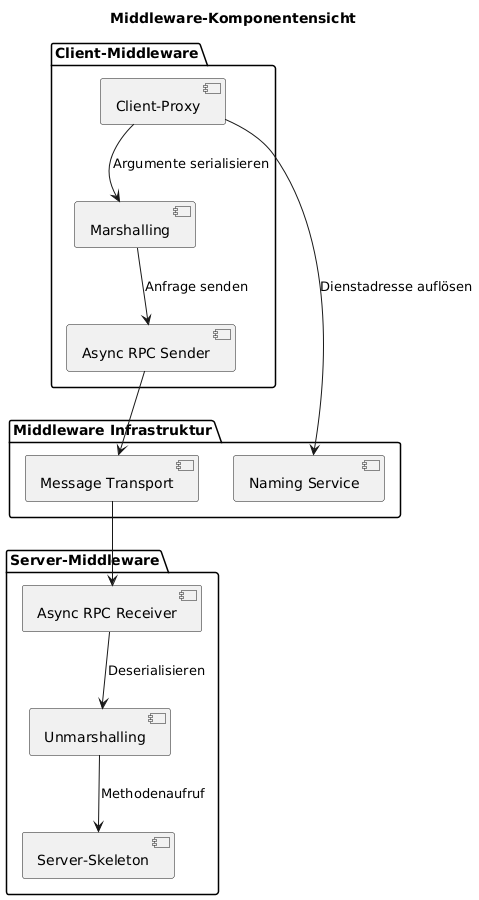

The diagram above was rendered by PlantUML. Its source (embedded in the PNG):
@startuml
title Middleware-Komponentensicht

package "Client-Middleware" {
    [Client-Proxy]
    [Marshalling]
    [Async RPC Sender]


}

package "Middleware Infrastruktur" {
    [Naming Service]
    [Message Transport]
}

    [Client-Proxy] --> [Naming Service] : Dienstadresse auflösen
    [Client-Proxy] --> [Marshalling] : Argumente serialisieren
    [Marshalling] --> [Async RPC Sender] : Anfrage senden
package "Server-Middleware" {
    [Async RPC Receiver]
    [Unmarshalling]
    [Server-Skeleton]

    [Async RPC Receiver] --> [Unmarshalling] : Deserialisieren
    [Unmarshalling] --> [Server-Skeleton] : Methodenaufruf
}


[Async RPC Sender] --> [Message Transport]
[Message Transport] --> [Async RPC Receiver]
@enduml